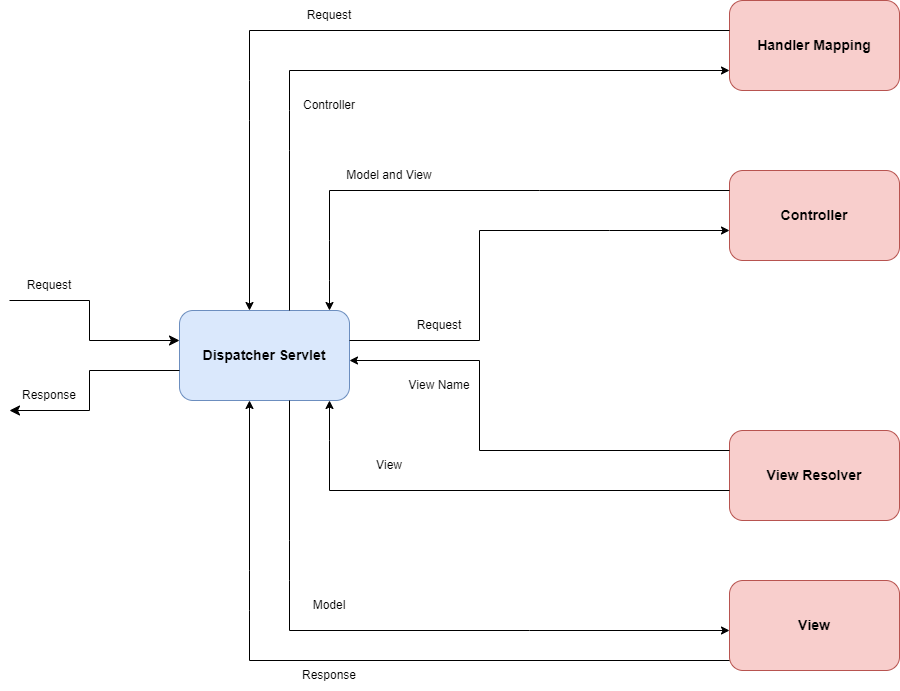

The diagram above was exported from draw.io. Its source (the exported page's mxGraphModel, read from the mxfile embedded in the PNG):
<mxGraphModel dx="1434" dy="764" grid="1" gridSize="10" guides="1" tooltips="1" connect="1" arrows="1" fold="1" page="1" pageScale="1.5" pageWidth="1169" pageHeight="826" background="none" math="0" shadow="0">
  <root>
    <mxCell id="0" style=";html=1;" />
    <mxCell id="1" style=";html=1;" parent="0" />
    <mxCell id="mIcxByNbnyOw4pYN6Cyf-1" value="&lt;font style=&quot;font-size: 14px;&quot;&gt;&lt;b&gt;Dispatcher Servlet&lt;/b&gt;&lt;/font&gt;" style="rounded=1;whiteSpace=wrap;html=1;fillColor=#dae8fc;strokeColor=#6c8ebf;" vertex="1" parent="1">
      <mxGeometry x="290" y="560" width="170" height="90" as="geometry" />
    </mxCell>
    <mxCell id="mIcxByNbnyOw4pYN6Cyf-3" value="" style="edgeStyle=segmentEdgeStyle;endArrow=classic;html=1;curved=0;rounded=0;endSize=8;startSize=8;sourcePerimeterSpacing=0;targetPerimeterSpacing=0;" edge="1" parent="1">
      <mxGeometry width="100" relative="1" as="geometry">
        <mxPoint x="120" y="550" as="sourcePoint" />
        <mxPoint x="290" y="590" as="targetPoint" />
        <Array as="points">
          <mxPoint x="200" y="590" />
        </Array>
      </mxGeometry>
    </mxCell>
    <mxCell id="mIcxByNbnyOw4pYN6Cyf-4" value="Request&lt;br&gt;" style="text;html=1;strokeColor=none;fillColor=none;align=center;verticalAlign=middle;whiteSpace=wrap;rounded=0;" vertex="1" parent="1">
      <mxGeometry x="130" y="520" width="60" height="30" as="geometry" />
    </mxCell>
    <mxCell id="mIcxByNbnyOw4pYN6Cyf-8" value="" style="edgeStyle=segmentEdgeStyle;endArrow=classic;html=1;curved=0;rounded=0;endSize=8;startSize=8;sourcePerimeterSpacing=0;targetPerimeterSpacing=0;" edge="1" parent="1">
      <mxGeometry width="100" relative="1" as="geometry">
        <mxPoint x="290" y="620" as="sourcePoint" />
        <mxPoint x="120" y="660" as="targetPoint" />
        <Array as="points">
          <mxPoint x="200" y="620" />
        </Array>
      </mxGeometry>
    </mxCell>
    <mxCell id="mIcxByNbnyOw4pYN6Cyf-9" value="Response" style="text;html=1;strokeColor=none;fillColor=none;align=center;verticalAlign=middle;whiteSpace=wrap;rounded=0;" vertex="1" parent="1">
      <mxGeometry x="410" y="910" width="60" height="30" as="geometry" />
    </mxCell>
    <mxCell id="mIcxByNbnyOw4pYN6Cyf-10" value="&lt;font style=&quot;font-size: 14px;&quot;&gt;&lt;b&gt;Handler Mapping&lt;/b&gt;&lt;/font&gt;" style="rounded=1;whiteSpace=wrap;html=1;fillColor=#f8cecc;strokeColor=#b85450;" vertex="1" parent="1">
      <mxGeometry x="840" y="250" width="170" height="90" as="geometry" />
    </mxCell>
    <mxCell id="mIcxByNbnyOw4pYN6Cyf-11" value="&lt;font style=&quot;font-size: 14px;&quot;&gt;&lt;b&gt;Controller&lt;/b&gt;&lt;/font&gt;" style="rounded=1;whiteSpace=wrap;html=1;fillColor=#f8cecc;strokeColor=#b85450;" vertex="1" parent="1">
      <mxGeometry x="840" y="420" width="170" height="90" as="geometry" />
    </mxCell>
    <mxCell id="mIcxByNbnyOw4pYN6Cyf-12" value="&lt;font style=&quot;font-size: 14px;&quot;&gt;&lt;b&gt;View Resolver&lt;/b&gt;&lt;/font&gt;" style="rounded=1;whiteSpace=wrap;html=1;fillColor=#f8cecc;strokeColor=#b85450;" vertex="1" parent="1">
      <mxGeometry x="840" y="680" width="170" height="90" as="geometry" />
    </mxCell>
    <mxCell id="mIcxByNbnyOw4pYN6Cyf-13" value="&lt;font style=&quot;font-size: 14px;&quot;&gt;&lt;b&gt;View&lt;/b&gt;&lt;/font&gt;" style="rounded=1;whiteSpace=wrap;html=1;fillColor=#f8cecc;strokeColor=#b85450;" vertex="1" parent="1">
      <mxGeometry x="840" y="830" width="170" height="90" as="geometry" />
    </mxCell>
    <mxCell id="mIcxByNbnyOw4pYN6Cyf-14" value="" style="edgeStyle=none;orthogonalLoop=1;jettySize=auto;html=1;rounded=0;" edge="1" parent="1">
      <mxGeometry width="100" relative="1" as="geometry">
        <mxPoint x="400" y="560" as="sourcePoint" />
        <mxPoint x="840" y="320" as="targetPoint" />
        <Array as="points">
          <mxPoint x="400" y="400" />
          <mxPoint x="400" y="360" />
          <mxPoint x="400" y="320" />
        </Array>
      </mxGeometry>
    </mxCell>
    <mxCell id="mIcxByNbnyOw4pYN6Cyf-15" value="" style="edgeStyle=none;orthogonalLoop=1;jettySize=auto;html=1;rounded=0;" edge="1" parent="1">
      <mxGeometry width="100" relative="1" as="geometry">
        <mxPoint x="840" y="280" as="sourcePoint" />
        <mxPoint x="360" y="560" as="targetPoint" />
        <Array as="points">
          <mxPoint x="360" y="280" />
          <mxPoint x="360" y="330" />
          <mxPoint x="360" y="370" />
        </Array>
      </mxGeometry>
    </mxCell>
    <mxCell id="mIcxByNbnyOw4pYN6Cyf-17" value="Request" style="text;html=1;strokeColor=none;fillColor=none;align=center;verticalAlign=middle;whiteSpace=wrap;rounded=0;" vertex="1" parent="1">
      <mxGeometry x="410" y="250" width="60" height="30" as="geometry" />
    </mxCell>
    <mxCell id="mIcxByNbnyOw4pYN6Cyf-18" value="Controller" style="text;html=1;strokeColor=none;fillColor=none;align=center;verticalAlign=middle;whiteSpace=wrap;rounded=0;" vertex="1" parent="1">
      <mxGeometry x="410" y="340" width="60" height="30" as="geometry" />
    </mxCell>
    <mxCell id="mIcxByNbnyOw4pYN6Cyf-19" value="" style="edgeStyle=none;orthogonalLoop=1;jettySize=auto;html=1;rounded=0;" edge="1" parent="1">
      <mxGeometry width="100" relative="1" as="geometry">
        <mxPoint x="840" y="440" as="sourcePoint" />
        <mxPoint x="440" y="560" as="targetPoint" />
        <Array as="points">
          <mxPoint x="650" y="440" />
          <mxPoint x="440" y="440" />
          <mxPoint x="440" y="490" />
          <mxPoint x="440" y="530" />
        </Array>
      </mxGeometry>
    </mxCell>
    <mxCell id="mIcxByNbnyOw4pYN6Cyf-20" value="Model and View" style="text;html=1;strokeColor=none;fillColor=none;align=center;verticalAlign=middle;whiteSpace=wrap;rounded=0;" vertex="1" parent="1">
      <mxGeometry x="450" y="410" width="100" height="30" as="geometry" />
    </mxCell>
    <mxCell id="mIcxByNbnyOw4pYN6Cyf-21" value="" style="edgeStyle=none;orthogonalLoop=1;jettySize=auto;html=1;rounded=0;" edge="1" parent="1">
      <mxGeometry width="100" relative="1" as="geometry">
        <mxPoint x="460" y="590" as="sourcePoint" />
        <mxPoint x="840" y="480" as="targetPoint" />
        <Array as="points">
          <mxPoint x="590" y="590" />
          <mxPoint x="590" y="480" />
          <mxPoint x="720" y="480" />
        </Array>
      </mxGeometry>
    </mxCell>
    <mxCell id="mIcxByNbnyOw4pYN6Cyf-22" value="Request" style="text;html=1;strokeColor=none;fillColor=none;align=center;verticalAlign=middle;whiteSpace=wrap;rounded=0;" vertex="1" parent="1">
      <mxGeometry x="520" y="560" width="60" height="30" as="geometry" />
    </mxCell>
    <mxCell id="mIcxByNbnyOw4pYN6Cyf-23" value="" style="edgeStyle=none;orthogonalLoop=1;jettySize=auto;html=1;rounded=0;" edge="1" parent="1">
      <mxGeometry width="100" relative="1" as="geometry">
        <mxPoint x="840" y="700" as="sourcePoint" />
        <mxPoint x="460" y="610" as="targetPoint" />
        <Array as="points">
          <mxPoint x="590" y="700" />
          <mxPoint x="590" y="610" />
        </Array>
      </mxGeometry>
    </mxCell>
    <mxCell id="mIcxByNbnyOw4pYN6Cyf-24" value="View Name" style="text;html=1;strokeColor=none;fillColor=none;align=center;verticalAlign=middle;whiteSpace=wrap;rounded=0;" vertex="1" parent="1">
      <mxGeometry x="500" y="620" width="100" height="30" as="geometry" />
    </mxCell>
    <mxCell id="mIcxByNbnyOw4pYN6Cyf-26" value="" style="edgeStyle=none;orthogonalLoop=1;jettySize=auto;html=1;rounded=0;" edge="1" parent="1">
      <mxGeometry width="100" relative="1" as="geometry">
        <mxPoint x="840" y="740" as="sourcePoint" />
        <mxPoint x="440" y="650" as="targetPoint" />
        <Array as="points">
          <mxPoint x="440" y="740" />
          <mxPoint x="440" y="690" />
        </Array>
      </mxGeometry>
    </mxCell>
    <mxCell id="mIcxByNbnyOw4pYN6Cyf-27" value="View" style="text;html=1;strokeColor=none;fillColor=none;align=center;verticalAlign=middle;whiteSpace=wrap;rounded=0;" vertex="1" parent="1">
      <mxGeometry x="450" y="700" width="100" height="30" as="geometry" />
    </mxCell>
    <mxCell id="mIcxByNbnyOw4pYN6Cyf-30" value="" style="edgeStyle=none;orthogonalLoop=1;jettySize=auto;html=1;rounded=0;" edge="1" parent="1">
      <mxGeometry width="100" relative="1" as="geometry">
        <mxPoint x="840" y="910" as="sourcePoint" />
        <mxPoint x="360" y="650" as="targetPoint" />
        <Array as="points">
          <mxPoint x="360" y="910" />
          <mxPoint x="360" y="860" />
          <mxPoint x="360" y="820" />
        </Array>
      </mxGeometry>
    </mxCell>
    <mxCell id="mIcxByNbnyOw4pYN6Cyf-31" value="" style="edgeStyle=none;orthogonalLoop=1;jettySize=auto;html=1;rounded=0;" edge="1" parent="1">
      <mxGeometry width="100" relative="1" as="geometry">
        <mxPoint x="400" y="650" as="sourcePoint" />
        <mxPoint x="840" y="880" as="targetPoint" />
        <Array as="points">
          <mxPoint x="400" y="790" />
          <mxPoint x="400" y="830" />
          <mxPoint x="400" y="880" />
          <mxPoint x="640" y="880" />
        </Array>
      </mxGeometry>
    </mxCell>
    <mxCell id="mIcxByNbnyOw4pYN6Cyf-32" value="Response" style="text;html=1;strokeColor=none;fillColor=none;align=center;verticalAlign=middle;whiteSpace=wrap;rounded=0;" vertex="1" parent="1">
      <mxGeometry x="130" y="630" width="60" height="30" as="geometry" />
    </mxCell>
    <mxCell id="mIcxByNbnyOw4pYN6Cyf-33" value="Model" style="text;html=1;strokeColor=none;fillColor=none;align=center;verticalAlign=middle;whiteSpace=wrap;rounded=0;" vertex="1" parent="1">
      <mxGeometry x="410" y="840" width="60" height="30" as="geometry" />
    </mxCell>
  </root>
</mxGraphModel>